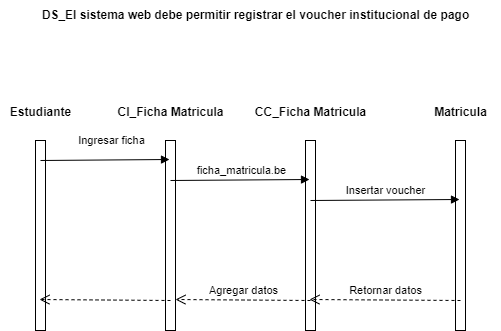

The diagram above was exported from draw.io. Its source (the exported page's mxGraphModel, read from the mxfile embedded in the PNG):
<mxGraphModel dx="3876" dy="3345" grid="1" gridSize="10" guides="1" tooltips="1" connect="1" arrows="1" fold="1" page="1" pageScale="1" pageWidth="827" pageHeight="1169" math="0" shadow="0">
  <root>
    <mxCell id="0" />
    <mxCell id="1" parent="0" />
    <mxCell id="K1pwVBUULggFeP7qxkAi-22" value="DS_El sistema web debe permitir registrar el voucher institucional de pago" style="text;align=center;fontStyle=1;verticalAlign=middle;spacingLeft=3;spacingRight=3;strokeColor=none;rotatable=0;points=[[0,0.5],[1,0.5]];portConstraint=eastwest;html=1;" vertex="1" parent="1">
      <mxGeometry x="20" y="-120" width="470" height="30" as="geometry" />
    </mxCell>
    <mxCell id="K1pwVBUULggFeP7qxkAi-23" value="" style="html=1;points=[];perimeter=orthogonalPerimeter;outlineConnect=0;targetShapes=umlLifeline;portConstraint=eastwest;newEdgeStyle={&quot;edgeStyle&quot;:&quot;elbowEdgeStyle&quot;,&quot;elbow&quot;:&quot;vertical&quot;,&quot;curved&quot;:0,&quot;rounded&quot;:0};" vertex="1" parent="1">
      <mxGeometry x="35" y="20" width="10" height="190" as="geometry" />
    </mxCell>
    <mxCell id="K1pwVBUULggFeP7qxkAi-24" value="" style="html=1;points=[];perimeter=orthogonalPerimeter;outlineConnect=0;targetShapes=umlLifeline;portConstraint=eastwest;newEdgeStyle={&quot;edgeStyle&quot;:&quot;elbowEdgeStyle&quot;,&quot;elbow&quot;:&quot;vertical&quot;,&quot;curved&quot;:0,&quot;rounded&quot;:0};" vertex="1" parent="1">
      <mxGeometry x="165" y="20" width="10" height="190" as="geometry" />
    </mxCell>
    <mxCell id="K1pwVBUULggFeP7qxkAi-25" value="" style="html=1;points=[];perimeter=orthogonalPerimeter;outlineConnect=0;targetShapes=umlLifeline;portConstraint=eastwest;newEdgeStyle={&quot;edgeStyle&quot;:&quot;elbowEdgeStyle&quot;,&quot;elbow&quot;:&quot;vertical&quot;,&quot;curved&quot;:0,&quot;rounded&quot;:0};" vertex="1" parent="1">
      <mxGeometry x="455" y="20" width="10" height="190" as="geometry" />
    </mxCell>
    <mxCell id="K1pwVBUULggFeP7qxkAi-26" value="" style="html=1;points=[];perimeter=orthogonalPerimeter;outlineConnect=0;targetShapes=umlLifeline;portConstraint=eastwest;newEdgeStyle={&quot;edgeStyle&quot;:&quot;elbowEdgeStyle&quot;,&quot;elbow&quot;:&quot;vertical&quot;,&quot;curved&quot;:0,&quot;rounded&quot;:0};" vertex="1" parent="1">
      <mxGeometry x="305" y="20" width="10" height="190" as="geometry" />
    </mxCell>
    <mxCell id="K1pwVBUULggFeP7qxkAi-27" value="Estudiante" style="text;align=center;fontStyle=1;verticalAlign=middle;spacingLeft=3;spacingRight=3;strokeColor=none;rotatable=0;points=[[0,0.5],[1,0.5]];portConstraint=eastwest;html=1;" vertex="1" parent="1">
      <mxGeometry y="-21" width="80" height="26" as="geometry" />
    </mxCell>
    <mxCell id="K1pwVBUULggFeP7qxkAi-28" value="CI_Ficha Matricula" style="text;align=center;fontStyle=1;verticalAlign=middle;spacingLeft=3;spacingRight=3;strokeColor=none;rotatable=0;points=[[0,0.5],[1,0.5]];portConstraint=eastwest;html=1;" vertex="1" parent="1">
      <mxGeometry x="130" y="-21" width="80" height="26" as="geometry" />
    </mxCell>
    <mxCell id="K1pwVBUULggFeP7qxkAi-29" value="CC_Ficha Matricula" style="text;align=center;fontStyle=1;verticalAlign=middle;spacingLeft=3;spacingRight=3;strokeColor=none;rotatable=0;points=[[0,0.5],[1,0.5]];portConstraint=eastwest;html=1;" vertex="1" parent="1">
      <mxGeometry x="270" y="-21" width="80" height="26" as="geometry" />
    </mxCell>
    <mxCell id="K1pwVBUULggFeP7qxkAi-30" value="Matricula" style="text;align=center;fontStyle=1;verticalAlign=middle;spacingLeft=3;spacingRight=3;strokeColor=none;rotatable=0;points=[[0,0.5],[1,0.5]];portConstraint=eastwest;html=1;" vertex="1" parent="1">
      <mxGeometry x="420" y="-21" width="80" height="26" as="geometry" />
    </mxCell>
    <mxCell id="K1pwVBUULggFeP7qxkAi-31" value="Ingresar ficha" style="html=1;verticalAlign=bottom;endArrow=block;edgeStyle=elbowEdgeStyle;elbow=vertical;curved=0;rounded=0;" edge="1" parent="1">
      <mxGeometry x="0.0814" y="10" width="80" relative="1" as="geometry">
        <mxPoint x="40" y="40" as="sourcePoint" />
        <mxPoint x="169" y="40" as="targetPoint" />
        <mxPoint as="offset" />
      </mxGeometry>
    </mxCell>
    <mxCell id="K1pwVBUULggFeP7qxkAi-32" value="ficha_matricula.be" style="html=1;verticalAlign=bottom;endArrow=block;edgeStyle=elbowEdgeStyle;elbow=vertical;curved=0;rounded=0;" edge="1" parent="1">
      <mxGeometry width="80" relative="1" as="geometry">
        <mxPoint x="170" y="60" as="sourcePoint" />
        <mxPoint x="309" y="60" as="targetPoint" />
      </mxGeometry>
    </mxCell>
    <mxCell id="K1pwVBUULggFeP7qxkAi-33" value="Insertar voucher" style="html=1;verticalAlign=bottom;endArrow=block;edgeStyle=elbowEdgeStyle;elbow=vertical;curved=0;rounded=0;" edge="1" parent="1">
      <mxGeometry width="80" relative="1" as="geometry">
        <mxPoint x="310" y="80" as="sourcePoint" />
        <mxPoint x="459" y="80" as="targetPoint" />
      </mxGeometry>
    </mxCell>
    <mxCell id="K1pwVBUULggFeP7qxkAi-34" value="Retornar datos" style="html=1;verticalAlign=bottom;endArrow=open;dashed=1;endSize=8;edgeStyle=elbowEdgeStyle;elbow=vertical;curved=0;rounded=0;" edge="1" parent="1">
      <mxGeometry relative="1" as="geometry">
        <mxPoint x="460" y="180" as="sourcePoint" />
        <mxPoint x="309" y="180" as="targetPoint" />
      </mxGeometry>
    </mxCell>
    <mxCell id="K1pwVBUULggFeP7qxkAi-35" value="Agregar datos" style="html=1;verticalAlign=bottom;endArrow=open;dashed=1;endSize=8;edgeStyle=elbowEdgeStyle;elbow=vertical;curved=0;rounded=0;" edge="1" parent="1" target="K1pwVBUULggFeP7qxkAi-24">
      <mxGeometry x="-0.0065" relative="1" as="geometry">
        <mxPoint x="310" y="180" as="sourcePoint" />
        <mxPoint x="230" y="180" as="targetPoint" />
        <mxPoint as="offset" />
      </mxGeometry>
    </mxCell>
    <mxCell id="K1pwVBUULggFeP7qxkAi-36" value="" style="html=1;verticalAlign=bottom;endArrow=open;dashed=1;endSize=8;edgeStyle=elbowEdgeStyle;elbow=vertical;curved=0;rounded=0;" edge="1" parent="1">
      <mxGeometry relative="1" as="geometry">
        <mxPoint x="170" y="180" as="sourcePoint" />
        <mxPoint x="39" y="180" as="targetPoint" />
      </mxGeometry>
    </mxCell>
  </root>
</mxGraphModel>